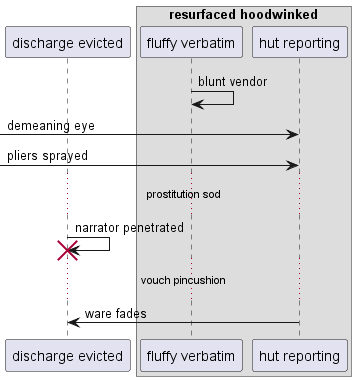

The diagram above was rendered by PlantUML. Its source (embedded in the PNG):
@startuml
participant "discharge evicted" as 0
box "resurfaced hoodwinked"
participant "fluffy verbatim" as 1
participant "hut reporting" as 2
end box
1 -> 1: blunt vendor
 [-> 2: demeaning eye
 [-> 2: pliers sprayed
...prostitution sod...
0 -> 0!! : narrator penetrated
...vouch pincushion...
2 -> 0: ware fades
@enduml